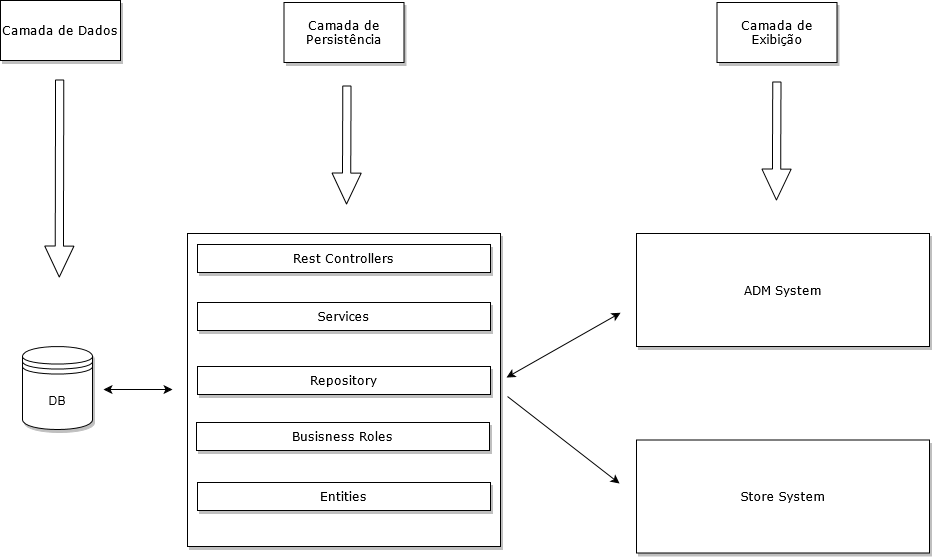

The diagram above was exported from draw.io. Its source (the exported page's mxGraphModel, read from the mxfile embedded in the PNG):
<mxGraphModel dx="1315" dy="1128" grid="1" gridSize="10" guides="1" tooltips="1" connect="1" arrows="1" fold="1" page="1" pageScale="1" pageWidth="827" pageHeight="1169" background="#FFFFFF" math="0" shadow="0">
  <root>
    <mxCell id="0" />
    <mxCell id="1" parent="0" />
    <mxCell id="ZxulWryZqwTL2dXwmLc7-18" value="DB" style="shape=datastore;whiteSpace=wrap;html=1;shadow=1;fillColor=#ffffff;gradientColor=#ffffff;" parent="1" vertex="1">
      <mxGeometry x="36" y="384" width="70" height="83" as="geometry" />
    </mxCell>
    <object label="" id="ZxulWryZqwTL2dXwmLc7-22">
      <mxCell style="whiteSpace=wrap;html=1;aspect=fixed;shadow=1;fillColor=#ffffff;gradientColor=#ffffff;fontFamily=Verdana;fontStyle=2" parent="1" vertex="1">
        <mxGeometry x="201" y="271" width="313" height="313" as="geometry" />
      </mxCell>
    </object>
    <mxCell id="ZxulWryZqwTL2dXwmLc7-24" value="" style="endArrow=classic;startArrow=classic;html=1;fontFamily=Verdana;" parent="1" edge="1">
      <mxGeometry width="50" height="50" relative="1" as="geometry">
        <mxPoint x="117" y="427" as="sourcePoint" />
        <mxPoint x="186" y="427" as="targetPoint" />
      </mxGeometry>
    </mxCell>
    <mxCell id="ZxulWryZqwTL2dXwmLc7-28" value="Rest Controllers " style="rounded=0;whiteSpace=wrap;html=1;shadow=1;fontFamily=Verdana;fillColor=#ffffff;gradientColor=#ffffff;" parent="1" vertex="1">
      <mxGeometry x="211" y="282" width="293" height="28" as="geometry" />
    </mxCell>
    <mxCell id="ZxulWryZqwTL2dXwmLc7-31" value="" style="endArrow=classic;startArrow=classic;html=1;fontFamily=Verdana;entryX=0;entryY=0.25;entryDx=0;entryDy=0;" parent="1" edge="1">
      <mxGeometry width="50" height="50" relative="1" as="geometry">
        <mxPoint x="520" y="415" as="sourcePoint" />
        <mxPoint x="634" y="350.25" as="targetPoint" />
      </mxGeometry>
    </mxCell>
    <mxCell id="ZxulWryZqwTL2dXwmLc7-35" value="Store System" style="rounded=0;whiteSpace=wrap;html=1;shadow=1;fontFamily=Verdana;fillColor=#ffffff;gradientColor=#ffffff;" parent="1" vertex="1">
      <mxGeometry x="650" y="477.5" width="293" height="113" as="geometry" />
    </mxCell>
    <mxCell id="ZxulWryZqwTL2dXwmLc7-36" value="ADM System" style="rounded=0;whiteSpace=wrap;html=1;shadow=1;fontFamily=Verdana;fillColor=#ffffff;gradientColor=#ffffff;" parent="1" vertex="1">
      <mxGeometry x="650" y="271" width="293" height="113" as="geometry" />
    </mxCell>
    <mxCell id="ZxulWryZqwTL2dXwmLc7-37" value="" style="endArrow=classic;html=1;fontFamily=Verdana;" parent="1" edge="1">
      <mxGeometry width="50" height="50" relative="1" as="geometry">
        <mxPoint x="521" y="434" as="sourcePoint" />
        <mxPoint x="633" y="521" as="targetPoint" />
      </mxGeometry>
    </mxCell>
    <mxCell id="ZxulWryZqwTL2dXwmLc7-39" value="Camada de Dados" style="rounded=0;whiteSpace=wrap;html=1;shadow=1;fontFamily=Verdana;fillColor=#ffffff;gradientColor=#ffffff;" parent="1" vertex="1">
      <mxGeometry x="14" y="38" width="120" height="60" as="geometry" />
    </mxCell>
    <mxCell id="ZxulWryZqwTL2dXwmLc7-40" value="Camada de Persistência" style="rounded=0;whiteSpace=wrap;html=1;shadow=1;fontFamily=Verdana;fillColor=#ffffff;gradientColor=#ffffff;" parent="1" vertex="1">
      <mxGeometry x="297.5" y="40" width="120" height="60" as="geometry" />
    </mxCell>
    <mxCell id="ZxulWryZqwTL2dXwmLc7-41" value="Camada de Exibição" style="rounded=0;whiteSpace=wrap;html=1;shadow=1;fontFamily=Verdana;fillColor=#ffffff;gradientColor=#ffffff;" parent="1" vertex="1">
      <mxGeometry x="730.5" y="40" width="120" height="60" as="geometry" />
    </mxCell>
    <mxCell id="ZxulWryZqwTL2dXwmLc7-42" value="" style="shape=flexArrow;endArrow=classic;html=1;fontFamily=Verdana;width=8.23529411764706;endSize=9.988235294117647;" parent="1" edge="1">
      <mxGeometry width="50" height="50" relative="1" as="geometry">
        <mxPoint x="73.16000000000003" y="117" as="sourcePoint" />
        <mxPoint x="72.75" y="315" as="targetPoint" />
      </mxGeometry>
    </mxCell>
    <mxCell id="ZxulWryZqwTL2dXwmLc7-43" value="" style="shape=flexArrow;endArrow=classic;html=1;fontFamily=Verdana;width=8.23529411764706;endSize=9.988235294117647;" parent="1" edge="1">
      <mxGeometry width="50" height="50" relative="1" as="geometry">
        <mxPoint x="360.4100000000001" y="123" as="sourcePoint" />
        <mxPoint x="360" y="242" as="targetPoint" />
      </mxGeometry>
    </mxCell>
    <mxCell id="ZxulWryZqwTL2dXwmLc7-44" value="" style="shape=flexArrow;endArrow=classic;html=1;fontFamily=Verdana;width=8.23529411764706;endSize=9.988235294117647;" parent="1" edge="1">
      <mxGeometry width="50" height="50" relative="1" as="geometry">
        <mxPoint x="790.3200000000002" y="119" as="sourcePoint" />
        <mxPoint x="789.9100000000001" y="238" as="targetPoint" />
      </mxGeometry>
    </mxCell>
    <mxCell id="Q2E8EqWxKPB-AUfbW22T-1" value="Services" style="rounded=0;whiteSpace=wrap;html=1;shadow=1;fontFamily=Verdana;fillColor=#ffffff;gradientColor=#ffffff;" vertex="1" parent="1">
      <mxGeometry x="211" y="340" width="293" height="28" as="geometry" />
    </mxCell>
    <mxCell id="Q2E8EqWxKPB-AUfbW22T-2" value="Repository" style="rounded=0;whiteSpace=wrap;html=1;shadow=1;fontFamily=Verdana;fillColor=#ffffff;gradientColor=#ffffff;" vertex="1" parent="1">
      <mxGeometry x="211" y="404" width="293" height="28" as="geometry" />
    </mxCell>
    <mxCell id="Q2E8EqWxKPB-AUfbW22T-3" value="Busisness Roles" style="rounded=0;whiteSpace=wrap;html=1;shadow=1;fontFamily=Verdana;fillColor=#ffffff;gradientColor=#ffffff;" vertex="1" parent="1">
      <mxGeometry x="210" y="460" width="293" height="28" as="geometry" />
    </mxCell>
    <mxCell id="Q2E8EqWxKPB-AUfbW22T-4" value="Entities" style="rounded=0;whiteSpace=wrap;html=1;shadow=1;fontFamily=Verdana;fillColor=#ffffff;gradientColor=#ffffff;" vertex="1" parent="1">
      <mxGeometry x="211" y="520" width="293" height="28" as="geometry" />
    </mxCell>
  </root>
</mxGraphModel>